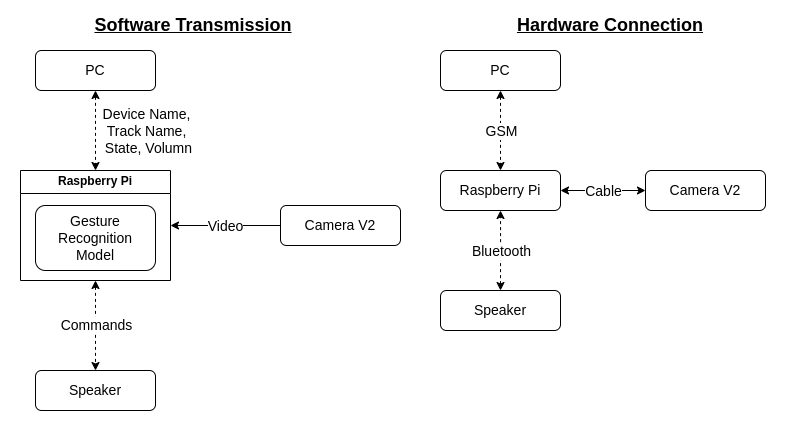

The diagram above was exported from draw.io. Its source (the exported page's mxGraphModel, read from the mxfile embedded in the PNG):
<mxGraphModel dx="1167" dy="722" grid="1" gridSize="10" guides="1" tooltips="1" connect="1" arrows="1" fold="1" page="1" pageScale="1" pageWidth="850" pageHeight="1100" math="0" shadow="0">
  <root>
    <mxCell id="0" />
    <mxCell id="1" parent="0" />
    <mxCell id="OKiHBH-AEF15CwMDg9Lv-36" value="" style="group" parent="1" vertex="1" connectable="0">
      <mxGeometry x="440" width="340" height="320" as="geometry" />
    </mxCell>
    <mxCell id="OKiHBH-AEF15CwMDg9Lv-3" value="&lt;font style=&quot;font-size: 14px;&quot;&gt;Raspberry Pi&lt;/font&gt;" style="rounded=1;whiteSpace=wrap;html=1;" parent="OKiHBH-AEF15CwMDg9Lv-36" vertex="1">
      <mxGeometry y="160" width="120" height="40" as="geometry" />
    </mxCell>
    <mxCell id="OKiHBH-AEF15CwMDg9Lv-4" value="&lt;font style=&quot;font-size: 14px;&quot;&gt;Camera V2&lt;/font&gt;" style="rounded=1;whiteSpace=wrap;html=1;" parent="OKiHBH-AEF15CwMDg9Lv-36" vertex="1">
      <mxGeometry x="205" y="160" width="120" height="40" as="geometry" />
    </mxCell>
    <mxCell id="OKiHBH-AEF15CwMDg9Lv-5" value="&lt;font style=&quot;font-size: 14px;&quot;&gt;Speaker&lt;/font&gt;" style="rounded=1;whiteSpace=wrap;html=1;" parent="OKiHBH-AEF15CwMDg9Lv-36" vertex="1">
      <mxGeometry y="280" width="120" height="40" as="geometry" />
    </mxCell>
    <mxCell id="OKiHBH-AEF15CwMDg9Lv-6" value="&lt;font style=&quot;font-size: 14px;&quot;&gt;PC&lt;/font&gt;" style="rounded=1;whiteSpace=wrap;html=1;" parent="OKiHBH-AEF15CwMDg9Lv-36" vertex="1">
      <mxGeometry y="40" width="120" height="40" as="geometry" />
    </mxCell>
    <mxCell id="OKiHBH-AEF15CwMDg9Lv-7" value="" style="endArrow=classic;html=1;rounded=0;exitX=0.5;exitY=0;exitDx=0;exitDy=0;edgeStyle=orthogonalEdgeStyle;dashed=1;startArrow=classic;startFill=1;" parent="OKiHBH-AEF15CwMDg9Lv-36" source="OKiHBH-AEF15CwMDg9Lv-5" edge="1">
      <mxGeometry relative="1" as="geometry">
        <mxPoint x="100" y="40" as="sourcePoint" />
        <mxPoint x="60" y="200" as="targetPoint" />
        <Array as="points">
          <mxPoint x="60" y="220" />
          <mxPoint x="60" y="220" />
        </Array>
      </mxGeometry>
    </mxCell>
    <mxCell id="OKiHBH-AEF15CwMDg9Lv-8" value="&lt;font style=&quot;font-size: 14px;&quot;&gt;Bluetooth&lt;/font&gt;" style="edgeLabel;resizable=0;html=1;align=center;verticalAlign=middle;" parent="OKiHBH-AEF15CwMDg9Lv-7" connectable="0" vertex="1">
      <mxGeometry relative="1" as="geometry" />
    </mxCell>
    <mxCell id="OKiHBH-AEF15CwMDg9Lv-9" value="" style="endArrow=classic;html=1;rounded=0;exitX=0.5;exitY=1;exitDx=0;exitDy=0;edgeStyle=orthogonalEdgeStyle;dashed=1;startArrow=classic;startFill=1;entryX=0.5;entryY=0;entryDx=0;entryDy=0;" parent="OKiHBH-AEF15CwMDg9Lv-36" source="OKiHBH-AEF15CwMDg9Lv-6" target="OKiHBH-AEF15CwMDg9Lv-3" edge="1">
      <mxGeometry relative="1" as="geometry">
        <mxPoint x="280" y="100" as="sourcePoint" />
        <mxPoint x="450" y="100" as="targetPoint" />
        <Array as="points">
          <mxPoint x="60" y="80" />
          <mxPoint x="60" y="80" />
        </Array>
      </mxGeometry>
    </mxCell>
    <mxCell id="OKiHBH-AEF15CwMDg9Lv-10" value="&lt;font style=&quot;font-size: 14px;&quot;&gt;GSM&lt;/font&gt;" style="edgeLabel;resizable=0;html=1;align=center;verticalAlign=middle;" parent="OKiHBH-AEF15CwMDg9Lv-9" connectable="0" vertex="1">
      <mxGeometry relative="1" as="geometry" />
    </mxCell>
    <mxCell id="OKiHBH-AEF15CwMDg9Lv-11" value="" style="endArrow=classic;html=1;rounded=0;entryX=0;entryY=0.5;entryDx=0;entryDy=0;exitX=1;exitY=0.5;exitDx=0;exitDy=0;startArrow=classic;startFill=1;" parent="OKiHBH-AEF15CwMDg9Lv-36" source="OKiHBH-AEF15CwMDg9Lv-3" target="OKiHBH-AEF15CwMDg9Lv-4" edge="1">
      <mxGeometry relative="1" as="geometry">
        <mxPoint x="130" y="169.5" as="sourcePoint" />
        <mxPoint x="230" y="169.5" as="targetPoint" />
      </mxGeometry>
    </mxCell>
    <mxCell id="OKiHBH-AEF15CwMDg9Lv-12" value="&lt;font style=&quot;font-size: 14px;&quot;&gt;Cable&lt;/font&gt;" style="edgeLabel;resizable=0;html=1;align=center;verticalAlign=middle;" parent="OKiHBH-AEF15CwMDg9Lv-11" connectable="0" vertex="1">
      <mxGeometry relative="1" as="geometry" />
    </mxCell>
    <mxCell id="OKiHBH-AEF15CwMDg9Lv-13" value="&lt;span style=&quot;font-size: 18px;&quot;&gt;&lt;b&gt;&lt;u&gt;Hardware Connection&lt;/u&gt;&lt;/b&gt;&lt;/span&gt;" style="text;html=1;strokeColor=none;fillColor=none;align=center;verticalAlign=middle;whiteSpace=wrap;rounded=0;" parent="OKiHBH-AEF15CwMDg9Lv-36" vertex="1">
      <mxGeometry x="65" width="210" height="30" as="geometry" />
    </mxCell>
    <mxCell id="qxY4_ncdQIbAWuvB2hwj-22" value="" style="group" vertex="1" connectable="0" parent="1">
      <mxGeometry x="10" width="390" height="400" as="geometry" />
    </mxCell>
    <mxCell id="OKiHBH-AEF15CwMDg9Lv-38" value="&lt;font style=&quot;font-size: 14px;&quot;&gt;Speaker&lt;/font&gt;" style="rounded=1;whiteSpace=wrap;html=1;container=0;" parent="qxY4_ncdQIbAWuvB2hwj-22" vertex="1">
      <mxGeometry x="25" y="360" width="120" height="40" as="geometry" />
    </mxCell>
    <mxCell id="OKiHBH-AEF15CwMDg9Lv-39" value="&lt;font style=&quot;font-size: 14px;&quot;&gt;PC&lt;/font&gt;" style="rounded=1;whiteSpace=wrap;html=1;container=0;" parent="qxY4_ncdQIbAWuvB2hwj-22" vertex="1">
      <mxGeometry x="25" y="40" width="120" height="40" as="geometry" />
    </mxCell>
    <mxCell id="OKiHBH-AEF15CwMDg9Lv-40" value="&lt;span style=&quot;font-size: 18px;&quot;&gt;&lt;b&gt;&lt;u&gt;Software Transmission&lt;br&gt;&lt;/u&gt;&lt;/b&gt;&lt;/span&gt;" style="text;html=1;strokeColor=none;fillColor=none;align=center;verticalAlign=middle;whiteSpace=wrap;rounded=0;container=0;" parent="qxY4_ncdQIbAWuvB2hwj-22" vertex="1">
      <mxGeometry x="77.5" width="210" height="30" as="geometry" />
    </mxCell>
    <mxCell id="OKiHBH-AEF15CwMDg9Lv-41" value="" style="endArrow=classic;html=1;rounded=0;entryX=0.5;entryY=0;entryDx=0;entryDy=0;dashed=1;startArrow=classic;startFill=1;exitX=0.5;exitY=1;exitDx=0;exitDy=0;" parent="qxY4_ncdQIbAWuvB2hwj-22" edge="1" target="OKiHBH-AEF15CwMDg9Lv-38" source="qxY4_ncdQIbAWuvB2hwj-18">
      <mxGeometry relative="1" as="geometry">
        <mxPoint x="80" y="270" as="sourcePoint" />
        <mxPoint x="79.5" y="280" as="targetPoint" />
      </mxGeometry>
    </mxCell>
    <mxCell id="OKiHBH-AEF15CwMDg9Lv-42" value="&lt;font style=&quot;font-size: 14px;&quot;&gt;Commands&lt;br&gt;&lt;/font&gt;" style="edgeLabel;resizable=0;html=1;align=center;verticalAlign=middle;container=0;" parent="OKiHBH-AEF15CwMDg9Lv-41" connectable="0" vertex="1">
      <mxGeometry relative="1" as="geometry" />
    </mxCell>
    <mxCell id="OKiHBH-AEF15CwMDg9Lv-45" value="&lt;font style=&quot;font-size: 14px;&quot;&gt;Camera V2&lt;/font&gt;" style="rounded=1;whiteSpace=wrap;html=1;container=0;" parent="qxY4_ncdQIbAWuvB2hwj-22" vertex="1">
      <mxGeometry x="270" y="195" width="120" height="40" as="geometry" />
    </mxCell>
    <mxCell id="OKiHBH-AEF15CwMDg9Lv-46" value="" style="endArrow=classic;html=1;rounded=0;entryX=1;entryY=0.5;entryDx=0;entryDy=0;exitX=0;exitY=0.5;exitDx=0;exitDy=0;" parent="qxY4_ncdQIbAWuvB2hwj-22" source="OKiHBH-AEF15CwMDg9Lv-45" target="qxY4_ncdQIbAWuvB2hwj-18" edge="1">
      <mxGeometry relative="1" as="geometry">
        <mxPoint x="460" y="120" as="sourcePoint" />
        <mxPoint x="140" y="215" as="targetPoint" />
      </mxGeometry>
    </mxCell>
    <mxCell id="OKiHBH-AEF15CwMDg9Lv-47" value="&lt;span style=&quot;font-size: 14px;&quot;&gt;Video&lt;br&gt;&lt;/span&gt;" style="edgeLabel;resizable=0;html=1;align=center;verticalAlign=middle;container=0;" parent="OKiHBH-AEF15CwMDg9Lv-46" connectable="0" vertex="1">
      <mxGeometry relative="1" as="geometry" />
    </mxCell>
    <mxCell id="OKiHBH-AEF15CwMDg9Lv-48" value="" style="endArrow=classic;html=1;rounded=0;edgeStyle=orthogonalEdgeStyle;startArrow=classic;startFill=1;endFill=1;dashed=1;entryX=0.5;entryY=0;entryDx=0;entryDy=0;exitX=0.5;exitY=1;exitDx=0;exitDy=0;" parent="qxY4_ncdQIbAWuvB2hwj-22" edge="1" target="qxY4_ncdQIbAWuvB2hwj-18" source="OKiHBH-AEF15CwMDg9Lv-39">
      <mxGeometry relative="1" as="geometry">
        <mxPoint x="79.58" y="80" as="sourcePoint" />
        <mxPoint x="79.58" y="160" as="targetPoint" />
        <Array as="points">
          <mxPoint x="85" y="150" />
          <mxPoint x="85" y="150" />
        </Array>
      </mxGeometry>
    </mxCell>
    <mxCell id="OKiHBH-AEF15CwMDg9Lv-49" value="&lt;font style=&quot;font-size: 14px;&quot;&gt;Device Name, &lt;br&gt;Track Name,&lt;br&gt;&amp;nbsp;State, Volumn&lt;br&gt;&lt;/font&gt;" style="edgeLabel;resizable=0;html=1;align=center;verticalAlign=middle;container=0;" parent="OKiHBH-AEF15CwMDg9Lv-48" connectable="0" vertex="1">
      <mxGeometry relative="1" as="geometry">
        <mxPoint x="50" as="offset" />
      </mxGeometry>
    </mxCell>
    <mxCell id="qxY4_ncdQIbAWuvB2hwj-18" value="Raspberry Pi" style="swimlane;whiteSpace=wrap;html=1;" vertex="1" parent="qxY4_ncdQIbAWuvB2hwj-22">
      <mxGeometry x="10" y="160" width="150" height="110" as="geometry" />
    </mxCell>
    <mxCell id="qxY4_ncdQIbAWuvB2hwj-17" value="&lt;font style=&quot;font-size: 14px;&quot;&gt;Gesture Recognition &lt;br&gt;Model&lt;/font&gt;" style="rounded=1;whiteSpace=wrap;html=1;container=0;" vertex="1" parent="qxY4_ncdQIbAWuvB2hwj-18">
      <mxGeometry x="15" y="35" width="120" height="65" as="geometry" />
    </mxCell>
  </root>
</mxGraphModel>